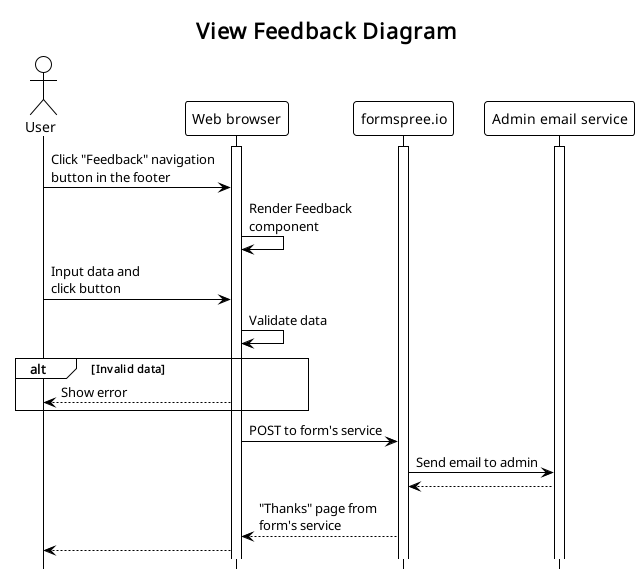

The diagram above was rendered by PlantUML. Its source (embedded in the PNG):
@startuml sequence_feedback_diagram

!theme plain
hide footbox

title View Feedback Diagram

' definitions

actor User
participant "Web browser" as Browser
participant "formspree.io" as Form
participant "Admin email service" as Email

activate Email
activate Form
activate Browser

' diagram

' start interaction
User -> Browser: Click "Feedback" navigation\nbutton in the footer
Browser -> Browser: Render Feedback\ncomponent

' submit form
User -> Browser: Input data and\nclick button
Browser -> Browser: Validate data

alt Invalid data
    User <-- Browser: Show error
end
Browser -> Form: POST to form's service
Form -> Email: Send email to admin

Form <-- Email
Browser <-- Form: "Thanks" page from\nform's service
User <-- Browser

@enduml